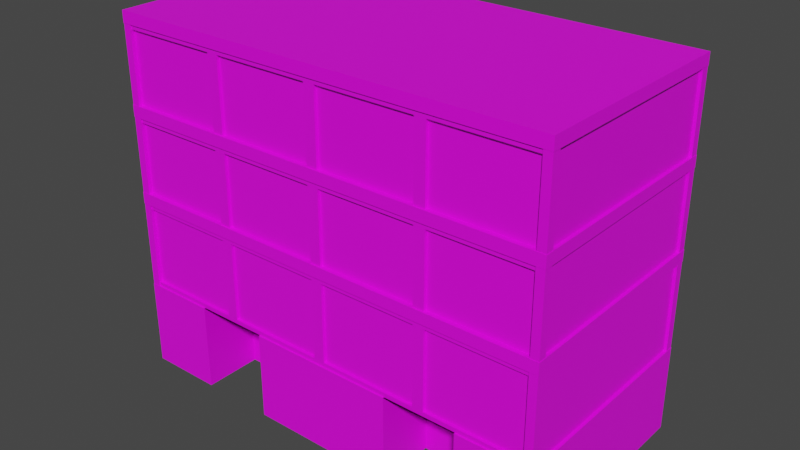 # Source: building2.blend  (saved by Blender 3.0.42; exported with 4.5.12 LTS)
import bpy
from mathutils import Matrix  # noqa: F401  (used for matrix-valued properties, if any)

bpy.ops.wm.read_factory_settings(use_empty=True)
scene = bpy.context.scene
scene.name = 'Scene'

# ---- collections
col_collection = bpy.data.collections.new('Collection'); scene.collection.children.link(col_collection)

# ---- images (referenced by path relative to the original .blend; pixels are not part of the script)
import os
ASSET_DIR = os.environ.get("B2B_ASSET_DIR", "")  # directory of the original .blend (textures are referenced by path, not embedded)
HERE = os.path.dirname(os.path.abspath(__file__))  # packed textures are extracted next to this script under _unpacked/

def load_image(name, relpath, width, height, colorspace="sRGB"):
    """Load a texture the original file referenced (path relative to the .blend, or extracted next to this script)."""
    p = next((c for c in (os.path.join(HERE, relpath), os.path.join(ASSET_DIR, relpath)) if relpath and os.path.exists(c)), "")
    if p:
        img = bpy.data.images.load(p, check_existing=True)
        img.name = name
    else:  # same state as the original file: an image datablock whose file is absent (Cycles renders it pink)
        img = bpy.data.images.new(name, width, height)
        img.source = "FILE"
        img.filepath = "//" + (relpath or name)
    img.colorspace_settings.name = colorspace
    return img
img_texturescom_buildingshighrise0494_1_seamless_s_jpg = load_image('TexturesCom_BuildingsHighRise0494_1_seamless_S.jpg', 'TexturesCom_BuildingsHighRise0494_1_seamless_S.jpg', 1024, 1024, 'sRGB')
img_concrete_170843_jpg = load_image('concrete_170843.JPG', 'concrete_170843.JPG', 1024, 1024, 'sRGB')

# ---- materials (node trees are filled in below, after node groups)
mat_material_001 = bpy.data.materials.new('Material.001')
mat_material_001.use_transparent_shadow = False
mat_wall = bpy.data.materials.new('wall')
mat_wall.use_transparent_shadow = False

# ---- material node trees
mat_material_001.use_nodes = True; mat_material_001.node_tree.nodes.clear()
_N = mat_material_001.node_tree.nodes; _L = mat_material_001.node_tree.links
n0 = _N.new('ShaderNodeBsdfPrincipled'); n0.name = 'Principled BSDF'; n0.location = (10, 300)
n0.distribution = 'GGX'
n0.subsurface_method = 'RANDOM_WALK_SKIN'
n0.inputs[3].default_value = 1.45
n0.inputs[27].default_value = (0.0, 0.0, 0.0, 1.0)
n0.inputs[28].default_value = 1.0
n1 = _N.new('ShaderNodeOutputMaterial'); n1.name = 'Material Output'; n1.location = (300, 300)
n2 = _N.new('ShaderNodeTexImage'); n2.name = 'Image Texture'; n2.location = (-280, 280)
n2.image = img_texturescom_buildingshighrise0494_1_seamless_s_jpg
_L.new(n0.outputs[0], n1.inputs[0])
_L.new(n2.outputs[0], n0.inputs[0])
n1.is_active_output = True
mat_wall.use_nodes = True; mat_wall.node_tree.nodes.clear()
_N = mat_wall.node_tree.nodes; _L = mat_wall.node_tree.links
n0 = _N.new('ShaderNodeBsdfPrincipled'); n0.name = 'Principled BSDF'; n0.location = (10, 300)
n0.distribution = 'GGX'
n0.subsurface_method = 'RANDOM_WALK_SKIN'
n0.inputs[3].default_value = 1.45
n0.inputs[27].default_value = (0.0, 0.0, 0.0, 1.0)
n0.inputs[28].default_value = 1.0
n1 = _N.new('ShaderNodeOutputMaterial'); n1.name = 'Material Output'; n1.location = (300, 300)
n2 = _N.new('ShaderNodeTexImage'); n2.name = 'Image Texture'; n2.location = (-280, 280)
n2.image = img_concrete_170843_jpg
_L.new(n0.outputs[0], n1.inputs[0])
_L.new(n2.outputs[0], n0.inputs[0])
n1.is_active_output = True

# ---- world
world_world = bpy.data.worlds.new('World'); scene.world = world_world
world_world.use_nodes = True; world_world.node_tree.nodes.clear()
_N = world_world.node_tree.nodes; _L = world_world.node_tree.links
n0 = _N.new('ShaderNodeOutputWorld'); n0.name = 'World Output'; n0.location = (300, 300)
n1 = _N.new('ShaderNodeBackground'); n1.name = 'Background'; n1.location = (10, 300)
n1.inputs[0].default_value = (0.05088, 0.05088, 0.05088, 1.0)
_L.new(n1.outputs[0], n0.inputs[0])
n0.is_active_output = True
world_world.color = (0.05088, 0.05088, 0.05088)
world_world.use_sun_shadow = False
world_world.sun_shadow_jitter_overblur = 0.0

# ---- meshes
me_cube_001 = bpy.data.meshes.new('Cube.001')
me_cube_001.from_pydata([(-7.5, -3.75, 0.0), (-7.5, -3.75, 3.0), (-7.5, 3.75, 0.0), (-7.5, 3.75, 3.0), (7.5, -3.75, 0.0), (7.5, -3.75, 3.0), (7.5, 3.75, 0.0), (7.5, 3.75, 3.0), (-7.5, -3.75, 6.0), (-7.5, 3.75, 6.0), (7.5, -3.75, 6.0), (7.5, 3.75, 6.0), (-7.5, -3.75, 9.0), (-7.5, 3.75, 9.0), (7.5, -3.75, 9.0), (7.5, 3.75, 9.0), (0.0, 3.75, 0.0), (0.0, 3.75, 3.0), (0.0, -3.75, 0.0), (0.0, -3.75, 3.0), (0.0, 3.75, 6.0), (0.0, -3.75, 6.0), (0.0, 3.75, 9.0), (0.0, -3.75, 9.0), (-3.75, 3.75, 0.0), (-3.75, -3.75, 3.0), (-3.75, -3.75, 6.0), (-3.75, -3.75, 9.0), (-3.75, 3.75, 3.0), (-3.75, -3.75, 0.0), (-3.75, 3.75, 6.0), (-3.75, 3.75, 9.0), (3.75, 3.75, 3.0), (3.75, -3.75, 0.0), (3.75, 3.75, 6.0), (3.75, 3.75, 9.0), (3.75, 3.75, 0.0), (3.75, -3.75, 3.0), (3.75, -3.75, 6.0), (3.75, -3.75, 9.0), (-7.5, 1.25, 0.0), (-7.5, -1.25, 0.0), (-7.5, -1.25, 3.0), (-7.5, 1.25, 3.0), (7.5, -1.25, 0.0), (7.5, 1.25, 0.0), (7.5, 1.25, 3.0), (7.5, -1.25, 3.0), (-7.5, -1.25, 6.0), (-7.5, 1.25, 6.0), (7.5, 1.25, 6.0), (7.5, -1.25, 6.0), (-7.5, -1.25, 9.0), (-7.5, 1.25, 9.0), (7.5, 1.25, 9.0), (7.5, -1.25, 9.0), (0.0, 1.25, 9.0), (0.0, -1.25, 9.0), (-3.75, 1.25, 9.0), (-3.75, -1.25, 9.0), (3.75, 1.25, 9.0), (3.75, -1.25, 9.0), (-3.938, -3.75, 0.15), (-3.938, -3.75, 2.85), (-7.312, -3.75, 2.85), (-7.312, -3.75, 0.15), (3.938, -3.75, 6.15), (7.312, -3.75, 6.15), (7.312, -3.75, 8.85), (3.938, -3.75, 8.85), (3.938, -3.75, 3.15), (7.312, -3.75, 3.15), (7.312, -3.75, 5.85), (3.938, -3.75, 5.85), (-3.562, -3.75, 3.15), (-0.1875, -3.75, 3.15), (-0.1875, -3.75, 5.85), (-3.562, -3.75, 5.85), (-3.562, -3.75, 6.15), (-0.1875, -3.75, 6.15), (-0.1875, -3.75, 8.85), (-3.562, -3.75, 8.85), (3.562, -3.75, 0.15), (3.562, -3.75, 2.85), (0.1875, -3.75, 2.85), (0.1875, -3.75, 0.15), (-7.312, -3.75, 6.15), (-3.938, -3.75, 6.15), (-3.938, -3.75, 8.85), (-7.312, -3.75, 8.85), (-7.312, -3.75, 3.15), (-3.938, -3.75, 3.15), (-3.938, -3.75, 5.85), (-7.312, -3.75, 5.85), (-0.1875, -3.75, 0.15), (-0.1875, -3.75, 2.85), (-3.562, -3.75, 2.85), (-3.562, -3.75, 0.15), (7.312, -3.75, 0.15), (7.312, -3.75, 2.85), (3.938, -3.75, 2.85), (3.938, -3.75, 0.15), (0.1875, -3.75, 3.15), (3.562, -3.75, 3.15), (3.562, -3.75, 5.85), (0.1875, -3.75, 5.85), (0.1875, -3.75, 6.15), (3.562, -3.75, 6.15), (3.562, -3.75, 8.85), (0.1875, -3.75, 8.85), (-3.938, -3.65, 2.85), (-3.938, -3.65, 0.15), (-7.312, -3.65, 2.85), (-7.312, -3.65, 0.15), (7.312, -3.65, 6.15), (3.938, -3.65, 6.15), (7.312, -3.65, 8.85), (3.938, -3.65, 8.85), (7.312, -3.65, 3.15), (3.938, -3.65, 3.15), (7.312, -3.65, 5.85), (3.938, -3.65, 5.85), (-0.1875, -3.65, 3.15), (-3.562, -3.65, 3.15), (-0.1875, -3.65, 5.85), (-3.562, -3.65, 5.85), (-0.1875, -3.65, 6.15), (-3.562, -3.65, 6.15), (-0.1875, -3.65, 8.85), (-3.562, -3.65, 8.85), (3.562, -3.65, 2.85), (3.562, -3.65, 0.15), (0.1875, -3.65, 2.85), (0.1875, -3.65, 0.15), (-3.938, -3.65, 6.15), (-7.312, -3.65, 6.15), (-3.938, -3.65, 8.85), (-7.312, -3.65, 8.85), (-3.938, -3.65, 3.15), (-7.312, -3.65, 3.15), (-3.938, -3.65, 5.85), (-7.312, -3.65, 5.85), (-0.1875, -3.65, 2.85), (-0.1875, -3.65, 0.15), (-3.562, -3.65, 2.85), (-3.562, -3.65, 0.15), (7.312, -3.65, 2.85), (7.312, -3.65, 0.15), (3.938, -3.65, 2.85), (3.938, -3.65, 0.15), (3.562, -3.65, 3.15), (0.1875, -3.65, 3.15), (3.562, -3.65, 5.85), (0.1875, -3.65, 5.85), (3.562, -3.65, 6.15), (0.1875, -3.65, 6.15), (3.562, -3.65, 8.85), (0.1875, -3.65, 8.85), (3.938, 3.75, 0.15), (3.938, 3.75, 2.85), (7.312, 3.75, 2.85), (7.312, 3.75, 0.15), (-3.938, 3.75, 3.15), (-7.312, 3.75, 3.15), (-7.312, 3.75, 5.85), (-3.938, 3.75, 5.85), (-3.938, 3.75, 6.15), (-7.312, 3.75, 6.15), (-7.312, 3.75, 8.85), (-3.938, 3.75, 8.85), (3.562, 3.75, 6.15), (0.1875, 3.75, 6.15), (0.1875, 3.75, 8.85), (3.562, 3.75, 8.85), (3.562, 3.75, 3.15), (0.1875, 3.75, 3.15), (0.1875, 3.75, 5.85), (3.562, 3.75, 5.85), (-3.562, 3.75, 0.15), (-3.562, 3.75, 2.85), (-0.1875, 3.75, 2.85), (-0.1875, 3.75, 0.15), (-7.312, 3.75, 0.15), (-7.312, 3.75, 2.85), (-3.938, 3.75, 2.85), (-3.938, 3.75, 0.15), (-0.1875, 3.75, 6.15), (-3.562, 3.75, 6.15), (-3.562, 3.75, 8.85), (-0.1875, 3.75, 8.85), (-0.1875, 3.75, 3.15), (-3.562, 3.75, 3.15), (-3.562, 3.75, 5.85), (-0.1875, 3.75, 5.85), (7.312, 3.75, 3.15), (3.938, 3.75, 3.15), (3.938, 3.75, 5.85), (7.312, 3.75, 5.85), (7.312, 3.75, 6.15), (3.938, 3.75, 6.15), (3.938, 3.75, 8.85), (7.312, 3.75, 8.85), (0.1875, 3.75, 0.15), (0.1875, 3.75, 2.85), (3.562, 3.75, 2.85), (3.562, 3.75, 0.15), (3.938, 3.65, 2.85), (3.938, 3.65, 0.15), (7.312, 3.65, 2.85), (7.312, 3.65, 0.15), (-7.312, 3.65, 3.15), (-3.938, 3.65, 3.15), (-7.312, 3.65, 5.85), (-3.938, 3.65, 5.85), (-7.312, 3.65, 6.15), (-3.938, 3.65, 6.15), (-7.312, 3.65, 8.85), (-3.938, 3.65, 8.85), (0.1875, 3.65, 6.15), (3.562, 3.65, 6.15), (0.1875, 3.65, 8.85), (3.562, 3.65, 8.85), (0.1875, 3.65, 3.15), (3.562, 3.65, 3.15), (0.1875, 3.65, 5.85), (3.562, 3.65, 5.85), (-3.562, 3.65, 2.85), (-3.562, 3.65, 0.15), (-0.1875, 3.65, 2.85), (-0.1875, 3.65, 0.15), (-7.312, 3.65, 2.85), (-7.312, 3.65, 0.15), (-3.938, 3.65, 2.85), (-3.938, 3.65, 0.15), (-3.562, 3.65, 6.15), (-0.1875, 3.65, 6.15), (-3.562, 3.65, 8.85), (-0.1875, 3.65, 8.85), (-3.562, 3.65, 3.15), (-0.1875, 3.65, 3.15), (-3.562, 3.65, 5.85), (-0.1875, 3.65, 5.85), (3.938, 3.65, 3.15), (7.312, 3.65, 3.15), (3.938, 3.65, 5.85), (7.312, 3.65, 5.85), (3.938, 3.65, 6.15), (7.312, 3.65, 6.15), (3.938, 3.65, 8.85), (7.312, 3.65, 8.85), (0.1875, 3.65, 2.85), (0.1875, 3.65, 0.15), (3.562, 3.65, 2.85), (3.562, 3.65, 0.15), (-7.6, -3.8, 9.0), (-7.6, -3.8, 9.4), (-7.6, 3.8, 9.0), (-7.6, 3.8, 9.4), (7.6, -3.8, 9.0), (7.6, -3.8, 9.4), (7.6, 3.8, 9.0), (7.6, 3.8, 9.4), (-7.6, -3.8, 6.0), (-7.6, -3.8, 6.4), (-7.6, 3.8, 6.0), (-7.6, 3.8, 6.4), (7.6, -3.8, 6.0), (7.6, -3.8, 6.4), (7.6, 3.8, 6.0), (7.6, 3.8, 6.4), (-7.6, -3.8, 3.0), (-7.6, -3.8, 3.4), (-7.6, 3.8, 3.0), (-7.6, 3.8, 3.4), (7.6, -3.8, 3.0), (7.6, -3.8, 3.4), (7.6, 3.8, 3.0), (7.6, 3.8, 3.4), (-7.59, -3.79, 1.49e-08), (-7.59, -3.79, 9.34), (-7.59, -3.51, 1.49e-08), (-7.59, -3.51, 9.34), (-7.31, -3.79, 1.49e-08), (-7.31, -3.79, 9.34), (-7.31, -3.51, 1.49e-08), (-7.31, -3.51, 9.34), (7.31, -3.79, 1.49e-08), (7.31, -3.79, 9.34), (7.31, -3.51, 1.49e-08), (7.31, -3.51, 9.34), (7.59, -3.79, 1.49e-08), (7.59, -3.79, 9.34), (7.59, -3.51, 1.49e-08), (7.59, -3.51, 9.34), (-7.59, 3.51, 1.49e-08), (-7.59, 3.51, 9.34), (-7.59, 3.79, 1.49e-08), (-7.59, 3.79, 9.34), (-7.31, 3.51, 1.49e-08), (-7.31, 3.51, 9.34), (-7.31, 3.79, 1.49e-08), (-7.31, 3.79, 9.34), (7.31, 3.51, 1.49e-08), (7.31, 3.51, 9.34), (7.31, 3.79, 1.49e-08), (7.31, 3.79, 9.34), (7.59, 3.51, 1.49e-08), (7.59, 3.51, 9.34), (7.59, 3.79, 1.49e-08), (7.59, 3.79, 9.34), (-7.6, -3.8, -3.0), (-7.6, -3.8, -1.192e-07), (-7.6, 3.8, -3.0), (-7.6, 3.8, -1.192e-07), (7.6, -3.8, -3.0), (7.6, -3.8, -1.192e-07), (7.6, 3.8, -3.0), (7.6, 3.8, -1.192e-07), (0.0, 3.8, -3.0), (4.768e-07, 3.8, -1.192e-07), (4.768e-07, -3.8, -3.0), (0.0, -3.8, -1.192e-07), (-2.533, 3.8, -3.0), (-5.067, 3.8, -3.0), (-2.533, -3.8, -1.192e-07), (-5.067, -3.8, -1.192e-07), (-5.067, 3.8, -1.192e-07), (-2.533, 3.8, -1.192e-07), (-5.067, -3.8, -3.0), (-2.533, -3.8, -3.0), (2.533, 3.8, -1.192e-07), (5.067, 3.8, -1.192e-07), (2.533, -3.8, -3.0), (5.067, -3.8, -3.0), (5.067, 3.8, -3.0), (2.533, 3.8, -3.0), (5.067, -3.8, -1.192e-07), (2.533, -3.8, -1.192e-07), (-2.533, -1.8, -1.192e-07), (-5.067, -1.8, -1.192e-07), (-5.067, -1.8, -3.0), (-2.533, -1.8, -3.0), (2.533, -1.8, -3.0), (5.067, -1.8, -3.0), (5.067, -1.8, -1.192e-07), (2.533, -1.8, -1.192e-07)], [], [(40, 43, 3, 2), (251, 250, 252, 253), (44, 47, 5, 4), (155, 154, 156, 157), (151, 150, 152, 153), (46, 7, 11, 50), (42, 1, 8, 48), (147, 146, 148, 149), (247, 246, 248, 249), (59, 52, 12, 27), (243, 242, 244, 245), (50, 11, 15, 54), (48, 8, 12, 52), (239, 238, 240, 241), (61, 57, 23, 39), (235, 234, 236, 237), (143, 142, 144, 145), (139, 138, 140, 141), (135, 134, 136, 137), (231, 230, 232, 233), (227, 226, 228, 229), (131, 130, 132, 133), (127, 126, 128, 129), (223, 222, 224, 225), (57, 59, 27, 23), (219, 218, 220, 221), (123, 122, 124, 125), (119, 118, 120, 121), (215, 214, 216, 217), (55, 61, 39, 14), (211, 210, 212, 213), (115, 114, 116, 117), (111, 110, 112, 113), (207, 206, 208, 209), (15, 35, 60, 54), (54, 60, 61, 55), (22, 31, 58, 56), (56, 58, 59, 57), (35, 22, 56, 60), (60, 56, 57, 61), (9, 49, 53, 13), (49, 48, 52, 53), (10, 51, 55, 14), (51, 50, 54, 55), (31, 13, 53, 58), (58, 53, 52, 59), (3, 43, 49, 9), (43, 42, 48, 49), (5, 47, 51, 10), (47, 46, 50, 51), (6, 7, 46, 45), (45, 46, 47, 44), (0, 1, 42, 41), (41, 42, 43, 40), (94, 95, 142, 143), (25, 63, 62, 29), (1, 64, 63, 25), (0, 65, 64, 1), (29, 62, 65, 0), (68, 69, 117, 116), (10, 67, 66, 38), (14, 68, 67, 10), (39, 69, 68, 14), (38, 66, 69, 39), (88, 89, 137, 136), (5, 71, 70, 37), (10, 72, 71, 5), (38, 73, 72, 10), (37, 70, 73, 38), (108, 109, 157, 156), (19, 75, 74, 25), (21, 76, 75, 19), (26, 77, 76, 21), (25, 74, 77, 26), (67, 68, 116, 114), (21, 79, 78, 26), (23, 80, 79, 21), (27, 81, 80, 23), (26, 78, 81, 27), (87, 88, 136, 134), (37, 83, 82, 33), (19, 84, 83, 37), (18, 85, 84, 19), (33, 82, 85, 18), (107, 108, 156, 154), (26, 87, 86, 8), (27, 88, 87, 26), (12, 89, 88, 27), (8, 86, 89, 12), (81, 78, 127, 129), (25, 91, 90, 1), (26, 92, 91, 25), (8, 93, 92, 26), (1, 90, 93, 8), (66, 67, 114, 115), (19, 95, 94, 18), (25, 96, 95, 19), (29, 97, 96, 25), (18, 94, 97, 29), (101, 98, 147, 149), (5, 99, 98, 4), (37, 100, 99, 5), (33, 101, 100, 37), (4, 98, 101, 33), (86, 87, 134, 135), (37, 103, 102, 19), (38, 104, 103, 37), (21, 105, 104, 38), (19, 102, 105, 21), (106, 107, 154, 155), (38, 107, 106, 21), (39, 108, 107, 38), (23, 109, 108, 39), (21, 106, 109, 23), (109, 106, 155, 157), (74, 75, 122, 123), (89, 86, 135, 137), (69, 66, 115, 117), (95, 96, 144, 142), (75, 76, 124, 122), (96, 97, 145, 144), (76, 77, 125, 124), (102, 103, 150, 151), (82, 83, 130, 131), (97, 94, 143, 145), (62, 63, 110, 111), (77, 74, 123, 125), (103, 104, 152, 150), (83, 84, 132, 130), (63, 64, 112, 110), (104, 105, 153, 152), (84, 85, 133, 132), (64, 65, 113, 112), (90, 91, 138, 139), (105, 102, 151, 153), (70, 71, 118, 119), (85, 82, 131, 133), (65, 62, 111, 113), (91, 92, 140, 138), (71, 72, 120, 118), (92, 93, 141, 140), (72, 73, 121, 120), (98, 99, 146, 147), (78, 79, 126, 127), (93, 90, 139, 141), (73, 70, 119, 121), (99, 100, 148, 146), (79, 80, 128, 126), (100, 101, 149, 148), (80, 81, 129, 128), (161, 158, 207, 209), (32, 159, 158, 36), (7, 160, 159, 32), (6, 161, 160, 7), (36, 158, 161, 6), (181, 178, 227, 229), (3, 163, 162, 28), (9, 164, 163, 3), (30, 165, 164, 9), (28, 162, 165, 30), (166, 167, 214, 215), (9, 167, 166, 30), (13, 168, 167, 9), (31, 169, 168, 13), (30, 166, 169, 31), (201, 198, 247, 249), (20, 171, 170, 34), (22, 172, 171, 20), (35, 173, 172, 22), (34, 170, 173, 35), (186, 187, 234, 235), (17, 175, 174, 32), (20, 176, 175, 17), (34, 177, 176, 20), (32, 174, 177, 34), (160, 161, 209, 208), (28, 179, 178, 24), (17, 180, 179, 28), (16, 181, 180, 17), (24, 178, 181, 16), (180, 181, 229, 228), (3, 183, 182, 2), (28, 184, 183, 3), (24, 185, 184, 28), (2, 182, 185, 24), (200, 201, 249, 248), (30, 187, 186, 20), (31, 188, 187, 30), (22, 189, 188, 31), (20, 186, 189, 22), (159, 160, 208, 206), (28, 191, 190, 17), (30, 192, 191, 28), (20, 193, 192, 30), (17, 190, 193, 20), (179, 180, 228, 226), (32, 195, 194, 7), (34, 196, 195, 32), (11, 197, 196, 34), (7, 194, 197, 11), (199, 200, 248, 246), (34, 199, 198, 11), (35, 200, 199, 34), (15, 201, 200, 35), (11, 198, 201, 15), (173, 170, 219, 221), (17, 203, 202, 16), (32, 204, 203, 17), (36, 205, 204, 32), (16, 202, 205, 36), (187, 188, 236, 234), (167, 168, 216, 214), (188, 189, 237, 236), (168, 169, 217, 216), (194, 195, 242, 243), (174, 175, 222, 223), (189, 186, 235, 237), (169, 166, 215, 217), (195, 196, 244, 242), (175, 176, 224, 222), (196, 197, 245, 244), (176, 177, 225, 224), (202, 203, 250, 251), (182, 183, 230, 231), (197, 194, 243, 245), (162, 163, 210, 211), (177, 174, 223, 225), (203, 204, 252, 250), (183, 184, 232, 230), (163, 164, 212, 210), (204, 205, 253, 252), (184, 185, 233, 232), (164, 165, 213, 212), (190, 191, 238, 239), (205, 202, 251, 253), (170, 171, 218, 219), (185, 182, 231, 233), (165, 162, 211, 213), (191, 192, 240, 238), (171, 172, 220, 218), (192, 193, 241, 240), (172, 173, 221, 220), (198, 199, 246, 247), (178, 179, 226, 227), (193, 190, 239, 241), (158, 159, 206, 207), (254, 255, 257, 256), (256, 257, 261, 260), (260, 261, 259, 258), (258, 259, 255, 254), (256, 260, 258, 254), (261, 257, 255, 259), (262, 263, 265, 264), (264, 265, 269, 268), (268, 269, 267, 266), (266, 267, 263, 262), (264, 268, 266, 262), (269, 265, 263, 267), (270, 271, 273, 272), (272, 273, 277, 276), (276, 277, 275, 274), (274, 275, 271, 270), (272, 276, 274, 270), (277, 273, 271, 275), (278, 279, 281, 280), (280, 281, 285, 284), (284, 285, 283, 282), (282, 283, 279, 278), (285, 281, 279, 283), (286, 287, 289, 288), (288, 289, 293, 292), (292, 293, 291, 290), (290, 291, 287, 286), (293, 289, 287, 291), (294, 295, 297, 296), (296, 297, 301, 300), (300, 301, 299, 298), (298, 299, 295, 294), (301, 297, 295, 299), (302, 303, 305, 304), (304, 305, 309, 308), (308, 309, 307, 306), (306, 307, 303, 302), (309, 305, 303, 307), (310, 311, 313, 312), (334, 331, 317, 316), (316, 317, 315, 314), (328, 325, 311, 310), (329, 324, 338, 341), (326, 313, 311, 325), (330, 319, 321, 337), (324, 325, 339, 338), (332, 337, 321, 320), (322, 327, 319, 318), (312, 313, 326, 323), (323, 326, 327, 322), (337, 332, 342, 345), (319, 327, 324, 321), (327, 326, 325, 324), (320, 321, 324, 329), (333, 336, 344, 343), (314, 315, 336, 333), (325, 328, 340, 339), (317, 331, 336, 315), (331, 330, 337, 336), (343, 344, 345, 342), (341, 338, 339, 340), (318, 319, 330, 335), (335, 330, 331, 334), (336, 337, 345, 344)])
me_cube_001.polygons.foreach_set('material_index', [1, 0, 1, 0, 0, 1, 1, 0, 0, 1, 0, 1, 1, 0, 1, 0, 0, 0, 0, 0, 0, 0, 0, 0, 1, 0, 0, 0, 0, 1, 0, 0, 0, 0, 1, 1, 1, 1, 1, 1, 1, 1, 1, 1, 1, 1, 1, 1, 1, 1, 1, 1, 1, 1, 1, 1, 1, 1, 1, 1, 1, 1, 1, 1, 1, 1, 1, 1, 1, 1, 1, 1, 1, 1, 1, 1, 1, 1, 1, 1, 1, 1, 1, 1, 1, 1, 1, 1, 1, 1, 1, 1, 1, 1, 1, 1, 1, 1, 1, 1, 1, 1, 1, 1, 1, 1, 1, 1, 1, 1, 1, 1, 1, 1, 1, 1, 1, 1, 1, 1, 1, 1, 1, 1, 1, 1, 1, 1, 1, 1, 1, 1, 1, 1, 1, 1, 1, 1, 1, 1, 1, 1, 1, 1, 1, 1, 1, 1, 1, 1, 1, 1, 1, 1, 1, 1, 1, 1, 1, 1, 1, 1, 1, 1, 1, 1, 1, 1, 1, 1, 1, 1, 1, 1, 1, 1, 1, 1, 1, 1, 1, 1, 1, 1, 1, 1, 1, 1, 1, 1, 1, 1, 1, 1, 1, 1, 1, 1, 1, 1, 1, 1, 1, 1, 1, 1, 1, 1, 1, 1, 1, 1, 1, 1, 1, 1, 1, 1, 1, 1, 1, 1, 1, 1, 1, 1, 1, 1, 1, 1, 1, 1, 1, 1, 1, 1, 1, 1, 1, 1, 1, 1, 1, 1, 1, 1, 1, 1, 1, 1, 1, 1, 1, 1, 1, 1, 1, 1, 1, 1, 1, 1, 1, 1, 1, 1, 1, 1, 1, 1, 1, 1, 1, 1, 1, 1, 1, 1, 1, 1, 1, 1, 1, 1, 1, 1, 1, 1, 1, 1, 1, 1, 1, 1, 1, 1, 1, 1, 1, 1, 1, 1, 1, 1, 1, 1, 1, 1, 1, 1])
_uv = me_cube_001.uv_layers.new(name='UVMap')
_uv.uv.foreach_set('vector', [0.7774, -3.387, 0.07254, -1.89, -0.6921, -2.239, -0.6763, -3.672, 0.5741, 0.1466, 0.5722, 0.3476, 0.3809, 0.3476, 0.3829, 0.1466, -3.448, 4.11, -2.744, 2.612, -1.979, 2.962, -1.995, 4.394, 0.3809, 0.545, 0.5722, 0.545, 0.5722, 0.7519, 0.3809, 0.7519, 0.3809, 0.545, 0.5722, 0.545, 0.5722, 0.7519, 0.3809, 0.7519, -3.299, 1.79, -3.487, 0.7083, -2.771, 0.7474, -2.639, 1.335, 0.6284, -1.067, 0.8159, 0.01426, 0.09999, -0.02483, -0.03247, -0.6124, 0.5722, 0.545, 0.5722, 0.7519, 0.3809, 0.7519, 0.3809, 0.545, 0.3829, 0.1466, 0.5741, 0.1466, 0.5722, 0.3476, 0.3809, 0.3476, -0.8029, 0.1087, -0.438, -0.3248, -0.3215, -0.0572, -0.5746, 0.4517, 0.3829, 0.1466, 0.5741, 0.1466, 0.5722, 0.3476, 0.3809, 0.3476, -2.639, 1.335, -2.771, 0.7474, -2.35, 0.7798, -2.233, 1.047, -0.03247, -0.6124, 0.09999, -0.02483, -0.3215, -0.0572, -0.438, -0.3248, 0.3829, 0.1466, 0.5741, 0.1466, 0.5722, 0.3476, 0.3809, 0.3476, -1.668, 0.9651, -1.225, 0.5586, -0.9892, 0.9782, -1.474, 1.376, 0.3829, 0.1466, 0.5741, 0.1466, 0.5722, 0.3476, 0.3809, 0.3476, 0.5722, 0.545, 0.5722, 0.7519, 0.3809, 0.7519, 0.3809, 0.545, 0.3809, 0.545, 0.5722, 0.545, 0.5722, 0.7519, 0.3809, 0.7519, 0.3809, 0.545, 0.5722, 0.545, 0.5722, 0.7519, 0.3809, 0.7519, 0.5741, 0.1466, 0.5722, 0.3476, 0.3809, 0.3476, 0.3829, 0.1466, 0.5741, 0.1466, 0.5722, 0.3476, 0.3809, 0.3476, 0.3829, 0.1466, 0.5722, 0.545, 0.5722, 0.7519, 0.3809, 0.7519, 0.3809, 0.545, 0.3809, 0.545, 0.5722, 0.545, 0.5722, 0.7519, 0.3809, 0.7519, 0.3829, 0.1466, 0.5741, 0.1466, 0.5722, 0.3476, 0.3809, 0.3476, -1.225, 0.5586, -0.8029, 0.1087, -0.5746, 0.4517, -0.9892, 0.9782, 0.3829, 0.1466, 0.5741, 0.1466, 0.5722, 0.3476, 0.3809, 0.3476, 0.3809, 0.545, 0.5722, 0.545, 0.5722, 0.7519, 0.3809, 0.7519, 0.3809, 0.545, 0.5722, 0.545, 0.5722, 0.7519, 0.3809, 0.7519, 0.3829, 0.1466, 0.5741, 0.1466, 0.5722, 0.3476, 0.3809, 0.3476, -2.058, 1.339, -1.668, 0.9651, -1.474, 1.376, -1.899, 1.544, 0.3829, 0.1466, 0.5741, 0.1466, 0.5722, 0.3476, 0.3809, 0.3476, 0.3809, 0.545, 0.5722, 0.545, 0.5722, 0.7519, 0.3809, 0.7519, 0.5722, 0.545, 0.5722, 0.7519, 0.3809, 0.7519, 0.3809, 0.545, 0.5741, 0.1466, 0.5722, 0.3476, 0.3809, 0.3476, 0.3829, 0.1466, -2.35, 0.7798, -2.096, 0.2708, -1.868, 0.6139, -2.233, 1.047, -2.233, 1.047, -1.868, 0.6139, -1.668, 0.9651, -2.058, 1.339, -1.682, -0.2556, -1.197, -0.6537, -1.003, -0.2425, -1.447, 0.164, -1.447, 0.164, -1.003, -0.2425, -0.8029, 0.1087, -1.225, 0.5586, -2.096, 0.2708, -1.682, -0.2556, -1.447, 0.164, -1.868, 0.6139, -1.868, 0.6139, -1.447, 0.164, -1.225, 0.5586, -1.668, 0.9651, -0.7563, -1.348, -0.3308, -1.082, -0.6127, -0.6163, -0.772, -0.8214, -0.3308, -1.082, -0.03247, -0.6124, -0.438, -0.3248, -0.6127, -0.6163, -1.915, 2.071, -2.34, 1.804, -2.058, 1.339, -1.899, 1.544, -2.34, 1.804, -2.639, 1.335, -2.233, 1.047, -2.058, 1.339, -1.197, -0.6537, -0.772, -0.8214, -0.6127, -0.6163, -1.003, -0.2425, -1.003, -0.2425, -0.6127, -0.6163, -0.438, -0.3248, -0.8029, 0.1087, -0.6921, -2.239, 0.07254, -1.89, -0.3308, -1.082, -0.7563, -1.348, 0.07254, -1.89, 0.6284, -1.067, -0.03247, -0.6124, -0.3308, -1.082, -1.979, 2.962, -2.744, 2.612, -2.34, 1.804, -1.915, 2.071, -2.744, 2.612, -3.299, 1.79, -2.639, 1.335, -2.34, 1.804, -4.5, 0.5519, -3.487, 0.7083, -3.299, 1.79, -4.5, 2.538, -4.5, 2.538, -3.299, 1.79, -2.744, 2.612, -3.448, 4.11, 1.829, 0.1707, 0.8159, 0.01426, 0.6284, -1.067, 1.829, -1.815, 1.829, -1.815, 0.6284, -1.067, 0.07254, -1.89, 0.7774, -3.387, 0.4891, 3.072, -0.101, 2.225, -0.06055, 2.214, 0.4796, 3.002, 0.4836, 1.264, 0.5335, 1.222, 1.316, 1.751, 1.339, 1.851, 0.8159, 0.01426, 0.84, 0.08469, 0.5335, 1.222, 0.4836, 1.264, 1.829, 0.1707, 1.757, 0.2434, 0.84, 0.08469, 0.8159, 0.01426, 1.339, 1.851, 1.316, 1.751, 1.757, 0.2434, 1.829, 0.1707, -1.879, 1.559, -1.491, 1.415, -1.498, 1.438, -1.865, 1.569, -1.915, 2.071, -1.89, 2.038, -1.306, 1.965, -1.264, 1.991, -1.899, 1.544, -1.879, 1.559, -1.89, 2.038, -1.915, 2.071, -1.474, 1.376, -1.491, 1.415, -1.879, 1.559, -1.899, 1.544, -1.264, 1.991, -1.306, 1.965, -1.491, 1.415, -1.474, 1.376, -0.5454, 0.4358, -0.3144, -0.02899, -0.3062, -0.01099, -0.5249, 0.4227, -1.979, 2.962, -1.935, 2.91, -1.072, 2.815, -1.015, 2.853, -1.915, 2.071, -1.883, 2.099, -1.935, 2.91, -1.979, 2.962, -1.264, 1.991, -1.288, 2.029, -1.883, 2.099, -1.915, 2.071, -1.015, 2.853, -1.072, 2.815, -1.288, 2.029, -1.264, 1.991, -1.442, 1.382, -0.9981, 1.021, -0.9997, 1.052, -1.419, 1.385, -0.1587, 2.24, -0.1554, 2.163, 0.4239, 1.288, 0.4836, 1.264, -0.6308, 1.531, -0.5874, 1.521, -0.1554, 2.163, -0.1587, 2.24, -0.1382, 0.8282, -0.1366, 0.882, -0.5874, 1.521, -0.6308, 1.531, 0.4836, 1.264, 0.4239, 1.288, -0.1366, 0.882, -0.1382, 0.8282, -1.89, 2.038, -1.879, 1.559, -1.865, 1.569, -1.877, 2.009, -0.6308, 1.531, -0.6271, 1.473, -0.1813, 0.8419, -0.1382, 0.8282, -0.9892, 0.9782, -0.9541, 0.9724, -0.6271, 1.473, -0.6308, 1.531, -0.5746, 0.4517, -0.5754, 0.4938, -0.9541, 0.9724, -0.9892, 0.9782, -0.1382, 0.8282, -0.1813, 0.8419, -0.5754, 0.4938, -0.5746, 0.4517, -0.1497, 0.7714, -0.5454, 0.4358, -0.5249, 0.4227, -0.163, 0.7363, -1.015, 2.853, -0.9563, 2.866, -0.6174, 3.953, -0.6477, 4.052, -0.1587, 2.24, -0.1747, 2.31, -0.9563, 2.866, -1.015, 2.853, 0.4858, 3.176, 0.4028, 3.171, -0.1747, 2.31, -0.1587, 2.24, -0.6477, 4.052, -0.6174, 3.953, 0.4028, 3.171, 0.4858, 3.176, -1.249, 1.94, -1.442, 1.382, -1.419, 1.385, -1.245, 1.903, -0.1382, 0.8282, -0.1497, 0.7714, 0.06265, 0.01734, 0.09999, -0.02483, -0.5746, 0.4517, -0.5454, 0.4358, -0.1497, 0.7714, -0.1382, 0.8282, -0.3215, -0.0572, -0.3144, -0.02899, -0.5454, 0.4358, -0.5746, 0.4517, 0.09999, -0.02483, 0.06265, 0.01734, -0.3144, -0.02899, -0.3215, -0.0572, -0.5754, 0.4938, -0.1813, 0.8419, -0.21, 0.8509, -0.5712, 0.5223, 0.4836, 1.264, 0.465, 1.189, 0.7646, 0.07104, 0.8159, 0.01426, -0.1382, 0.8282, -0.1028, 0.7991, 0.465, 1.189, 0.4836, 1.264, 0.09999, -0.02483, 0.1167, 0.02153, -0.1028, 0.7991, -0.1382, 0.8282, 0.8159, 0.01426, 0.7646, 0.07104, 0.1167, 0.02153, 0.09999, -0.02483, -1.306, 1.965, -1.89, 2.038, -1.877, 2.009, -1.334, 1.949, -0.1587, 2.24, -0.101, 2.225, 0.4891, 3.072, 0.4858, 3.176, 0.4836, 1.264, 0.4869, 1.338, -0.101, 2.225, -0.1587, 2.24, 1.339, 1.851, 1.259, 1.885, 0.4869, 1.338, 0.4836, 1.264, 0.4858, 3.176, 0.4891, 3.072, 1.259, 1.885, 1.339, 1.851, -0.726, 4.009, -1.933, 4.307, -1.901, 4.24, -0.7778, 3.98, -1.979, 2.962, -1.927, 3.005, -1.933, 4.307, -1.995, 4.394, -1.015, 2.853, -1.049, 2.909, -1.927, 3.005, -1.979, 2.962, -0.6477, 4.052, -0.726, 4.009, -1.049, 2.909, -1.015, 2.853, -1.995, 4.394, -1.933, 4.307, -0.726, 4.009, -0.6477, 4.052, 0.06265, 0.01734, -0.1497, 0.7714, -0.163, 0.7363, 0.04116, 0.03843, -1.015, 2.853, -0.9917, 2.783, -0.221, 2.235, -0.1587, 2.24, -1.264, 1.991, -1.222, 2.0, -0.9917, 2.783, -1.015, 2.853, -0.6308, 1.531, -0.643, 1.584, -1.222, 2.0, -1.264, 1.991, -0.1587, 2.24, -0.221, 2.235, -0.643, 1.584, -0.6308, 1.531, -0.6774, 1.527, -1.249, 1.94, -1.245, 1.903, -0.7084, 1.525, -1.264, 1.991, -1.249, 1.94, -0.6774, 1.527, -0.6308, 1.531, -1.474, 1.376, -1.442, 1.382, -1.249, 1.94, -1.264, 1.991, -0.9892, 0.9782, -0.9981, 1.021, -1.442, 1.382, -1.474, 1.376, -0.6308, 1.531, -0.6774, 1.527, -0.9981, 1.021, -0.9892, 0.9782, -0.9981, 1.021, -0.6774, 1.527, -0.7084, 1.525, -0.9997, 1.052, 0.4239, 1.288, -0.1554, 2.163, -0.1619, 2.11, 0.3844, 1.303, -0.3144, -0.02899, 0.06265, 0.01734, 0.04116, 0.03843, -0.3062, -0.01099, -1.491, 1.415, -1.306, 1.965, -1.334, 1.949, -1.498, 1.438, -0.101, 2.225, 0.4869, 1.338, 0.4969, 1.387, -0.06055, 2.214, -0.1554, 2.163, -0.5874, 1.521, -0.5569, 1.514, -0.1619, 2.11, 0.4869, 1.338, 1.259, 1.885, 1.205, 1.907, 0.4969, 1.387, -0.5874, 1.521, -0.1366, 0.882, -0.1298, 0.9181, -0.5569, 1.514, -0.221, 2.235, -0.9917, 2.783, -0.9844, 2.731, -0.2623, 2.231, -0.6174, 3.953, -0.9563, 2.866, -0.9148, 2.874, -0.6082, 3.882, 1.259, 1.885, 0.4891, 3.072, 0.4796, 3.002, 1.205, 1.907, 1.316, 1.751, 0.5335, 1.222, 0.5683, 1.192, 1.288, 1.689, -0.1366, 0.882, 0.4239, 1.288, 0.3844, 1.303, -0.1298, 0.9181, -0.9917, 2.783, -1.222, 2.0, -1.192, 2.006, -0.9844, 2.731, -0.9563, 2.866, -0.1747, 2.31, -0.1781, 2.361, -0.9148, 2.874, 0.5335, 1.222, 0.84, 0.08469, 0.8633, 0.1279, 0.5683, 1.192, -1.222, 2.0, -0.643, 1.584, -0.6457, 1.622, -1.192, 2.006, -0.1747, 2.31, 0.4028, 3.171, 0.3477, 3.168, -0.1781, 2.361, 0.84, 0.08469, 1.757, 0.2434, 1.71, 0.2918, 0.8633, 0.1279, 0.7646, 0.07104, 0.465, 1.189, 0.4441, 1.143, 0.7312, 0.1084, -0.643, 1.584, -0.221, 2.235, -0.2623, 2.231, -0.6457, 1.622, -1.072, 2.815, -1.935, 2.91, -1.912, 2.866, -1.109, 2.791, 0.4028, 3.171, -0.6174, 3.953, -0.6082, 3.882, 0.3477, 3.168, 1.757, 0.2434, 1.316, 1.751, 1.288, 1.689, 1.71, 0.2918, 0.465, 1.189, -0.1028, 0.7991, -0.07803, 0.7774, 0.4441, 1.143, -1.935, 2.91, -1.883, 2.099, -1.86, 2.119, -1.912, 2.866, -0.1028, 0.7991, 0.1167, 0.02153, 0.1327, 0.05002, -0.07803, 0.7774, -1.883, 2.099, -1.288, 2.029, -1.301, 2.06, -1.86, 2.119, -1.933, 4.307, -1.927, 3.005, -1.888, 3.034, -1.901, 4.24, -0.1813, 0.8419, -0.6271, 1.473, -0.631, 1.434, -0.21, 0.8509, 0.1167, 0.02153, 0.7646, 0.07104, 0.7312, 0.1084, 0.1327, 0.05002, -1.288, 2.029, -1.072, 2.815, -1.109, 2.791, -1.301, 2.06, -1.927, 3.005, -1.049, 2.909, -1.066, 2.953, -1.888, 3.034, -0.6271, 1.473, -0.9541, 0.9724, -0.9296, 0.9677, -0.631, 1.434, -1.049, 2.909, -0.726, 4.009, -0.7778, 3.98, -1.066, 2.953, -0.9541, 0.9724, -0.5754, 0.4938, -0.5712, 0.5223, -0.9296, 0.9677, -4.429, 0.4792, -3.987, -1.028, -3.959, -0.9662, -4.382, 0.4308, -3.155, -0.5415, -3.205, -0.4999, -3.987, -1.028, -4.01, -1.129, -3.487, 0.7083, -3.511, 0.6379, -3.205, -0.4999, -3.155, -0.5415, -4.5, 0.5519, -4.429, 0.4792, -3.511, 0.6379, -3.487, 0.7083, -4.01, -1.129, -3.987, -1.028, -4.429, 0.4792, -4.5, 0.5519, -3.074, -2.448, -2.054, -3.231, -2.063, -3.159, -3.019, -2.445, -0.6921, -2.239, -0.7357, -2.187, -1.599, -2.093, -1.656, -2.13, -0.7563, -1.348, -0.7881, -1.377, -0.7357, -2.187, -0.6921, -2.239, -1.407, -1.268, -1.383, -1.307, -0.7881, -1.377, -0.7563, -1.348, -1.656, -2.13, -1.599, -2.093, -1.383, -1.307, -1.407, -1.268, -1.365, -1.243, -0.7815, -1.315, -0.7943, -1.287, -1.337, -1.226, -0.7563, -1.348, -0.7815, -1.315, -1.365, -1.243, -1.407, -1.268, -0.772, -0.8214, -0.7918, -0.836, -0.7815, -1.315, -0.7563, -1.348, -1.197, -0.6537, -1.18, -0.6919, -0.7918, -0.836, -0.772, -0.8214, -1.407, -1.268, -1.365, -1.243, -1.18, -0.6919, -1.197, -0.6537, -2.357, 0.7516, -2.734, 0.7053, -2.712, 0.6842, -2.365, 0.7336, -2.04, -0.8085, -2.044, -0.7505, -2.49, -0.1193, -2.533, -0.1056, -1.682, -0.2556, -1.717, -0.2498, -2.044, -0.7505, -2.04, -0.8085, -2.096, 0.2708, -2.096, 0.2288, -1.717, -0.2498, -1.682, -0.2556, -2.533, -0.1056, -2.49, -0.1193, -2.096, 0.2288, -2.096, 0.2708, -1.994, -0.8044, -1.422, -1.217, -1.427, -1.18, -1.963, -0.8019, -2.512, -1.518, -2.516, -1.44, -3.095, -0.5651, -3.155, -0.5415, -2.04, -0.8085, -2.084, -0.7987, -2.516, -1.44, -2.512, -1.518, -2.533, -0.1056, -2.534, -0.1594, -2.084, -0.7987, -2.04, -0.8085, -3.155, -0.5415, -3.095, -0.5651, -2.534, -0.1594, -2.533, -0.1056, -3.511, 0.6379, -4.429, 0.4792, -4.382, 0.4308, -3.534, 0.5947, -1.656, -2.13, -1.715, -2.143, -2.054, -3.231, -2.023, -3.329, -2.512, -1.518, -2.496, -1.588, -1.715, -2.143, -1.656, -2.13, -3.157, -2.453, -3.074, -2.448, -2.496, -1.588, -2.512, -1.518, -2.023, -3.329, -2.054, -3.231, -3.074, -2.448, -3.157, -2.453, -2.496, -1.588, -3.074, -2.448, -3.019, -2.445, -2.493, -1.638, -0.6921, -2.239, -0.7442, -2.283, -0.7381, -3.585, -0.6763, -3.672, -1.656, -2.13, -1.622, -2.186, -0.7442, -2.283, -0.6921, -2.239, -2.023, -3.329, -1.945, -3.286, -1.622, -2.186, -1.656, -2.13, -0.6763, -3.672, -0.7381, -3.585, -1.945, -3.286, -2.023, -3.329, -2.126, 0.2868, -2.357, 0.7516, -2.365, 0.7336, -2.146, 0.2999, -1.407, -1.268, -1.422, -1.217, -1.994, -0.8044, -2.04, -0.8085, -1.197, -0.6537, -1.229, -0.6591, -1.422, -1.217, -1.407, -1.268, -1.682, -0.2556, -1.673, -0.2986, -1.229, -0.6591, -1.197, -0.6537, -2.04, -0.8085, -1.994, -0.8044, -1.673, -0.2986, -1.682, -0.2556, -3.205, -0.4999, -3.511, 0.6379, -3.534, 0.5947, -3.239, -0.4698, -1.656, -2.13, -1.679, -2.06, -2.45, -1.512, -2.512, -1.518, -1.407, -1.268, -1.449, -1.278, -1.679, -2.06, -1.656, -2.13, -2.04, -0.8085, -2.028, -0.8612, -1.449, -1.278, -1.407, -1.268, -2.512, -1.518, -2.45, -1.512, -2.028, -0.8612, -2.04, -0.8085, -1.715, -2.143, -2.496, -1.588, -2.493, -1.638, -1.756, -2.151, -3.155, -0.5415, -3.136, -0.4666, -3.436, 0.6516, -3.487, 0.7083, -2.533, -0.1056, -2.568, -0.07653, -3.136, -0.4666, -3.155, -0.5415, -2.771, 0.7474, -2.788, 0.7011, -2.568, -0.07653, -2.533, -0.1056, -3.487, 0.7083, -3.436, 0.6516, -2.788, 0.7011, -2.771, 0.7474, -2.521, -0.04885, -2.126, 0.2868, -2.146, 0.2999, -2.508, -0.01373, -2.533, -0.1056, -2.521, -0.04885, -2.734, 0.7053, -2.771, 0.7474, -2.096, 0.2708, -2.126, 0.2868, -2.521, -0.04885, -2.533, -0.1056, -2.35, 0.7798, -2.357, 0.7516, -2.126, 0.2868, -2.096, 0.2708, -2.771, 0.7474, -2.734, 0.7053, -2.357, 0.7516, -2.35, 0.7798, -2.096, 0.2288, -2.49, -0.1193, -2.461, -0.1283, -2.1, 0.2003, -2.512, -1.518, -2.57, -1.503, -3.16, -2.349, -3.157, -2.453, -3.155, -0.5415, -3.158, -0.6153, -2.57, -1.503, -2.512, -1.518, -4.01, -1.129, -3.93, -1.162, -3.158, -0.6153, -3.155, -0.5415, -3.157, -2.453, -3.16, -2.349, -3.93, -1.162, -4.01, -1.129, -1.422, -1.217, -1.229, -0.6591, -1.252, -0.6628, -1.427, -1.18, -0.7815, -1.315, -0.7918, -0.836, -0.806, -0.8463, -0.7943, -1.287, -1.229, -0.6591, -1.673, -0.2986, -1.671, -0.329, -1.252, -0.6628, -0.7918, -0.836, -1.18, -0.6919, -1.173, -0.7154, -0.806, -0.8463, -3.436, 0.6516, -3.136, -0.4666, -3.115, -0.4206, -3.402, 0.6142, -3.095, -0.5651, -2.516, -1.44, -2.509, -1.388, -3.055, -0.5807, -1.673, -0.2986, -1.994, -0.8044, -1.963, -0.8019, -1.671, -0.329, -1.18, -0.6919, -1.365, -1.243, -1.337, -1.226, -1.173, -0.7154, -3.136, -0.4666, -2.568, -0.07653, -2.593, -0.05482, -3.115, -0.4206, -2.516, -1.44, -2.084, -0.7987, -2.114, -0.7909, -2.509, -1.388, -2.568, -0.07653, -2.788, 0.7011, -2.804, 0.6726, -2.593, -0.05482, -2.084, -0.7987, -2.534, -0.1594, -2.541, -0.1955, -2.114, -0.7909, -3.16, -2.349, -2.57, -1.503, -2.611, -1.491, -3.151, -2.279, -0.7381, -3.585, -0.7442, -2.283, -0.7831, -2.312, -0.7699, -3.517, -2.788, 0.7011, -3.436, 0.6516, -3.402, 0.6142, -2.804, 0.6726, -1.599, -2.093, -0.7357, -2.187, -0.7587, -2.144, -1.562, -2.068, -2.534, -0.1594, -3.095, -0.5651, -3.055, -0.5807, -2.541, -0.1955, -2.57, -1.503, -3.158, -0.6153, -3.168, -0.6645, -2.611, -1.491, -0.7442, -2.283, -1.622, -2.186, -1.605, -2.231, -0.7831, -2.312, -0.7357, -2.187, -0.7881, -1.377, -0.8112, -1.397, -0.7587, -2.144, -3.158, -0.6153, -3.93, -1.162, -3.876, -1.184, -3.168, -0.6645, -1.622, -2.186, -1.945, -3.286, -1.893, -3.257, -1.605, -2.231, -0.7881, -1.377, -1.383, -1.307, -1.371, -1.337, -0.8112, -1.397, -2.45, -1.512, -1.679, -2.06, -1.687, -2.009, -2.409, -1.508, -3.93, -1.162, -3.16, -2.349, -3.151, -2.279, -3.876, -1.184, -2.49, -0.1193, -2.044, -0.7505, -2.04, -0.7113, -2.461, -0.1283, -1.945, -3.286, -0.7381, -3.585, -0.7699, -3.517, -1.893, -3.257, -1.383, -1.307, -1.599, -2.093, -1.562, -2.068, -1.371, -1.337, -1.679, -2.06, -1.449, -1.278, -1.479, -1.284, -1.687, -2.009, -2.044, -0.7505, -1.717, -0.2498, -1.741, -0.2451, -2.04, -0.7113, -1.449, -1.278, -2.028, -0.8612, -2.025, -0.899, -1.479, -1.284, -1.717, -0.2498, -2.096, 0.2288, -2.1, 0.2003, -1.741, -0.2451, -2.734, 0.7053, -2.521, -0.04885, -2.508, -0.01373, -2.712, 0.6842, -2.054, -3.231, -1.715, -2.143, -1.756, -2.151, -2.063, -3.159, -2.028, -0.8612, -2.45, -1.512, -2.409, -1.508, -2.025, -0.899, -3.987, -1.028, -3.205, -0.4999, -3.239, -0.4698, -3.959, -0.9662, 4.688, 4.488, 4.588, 4.488, 4.588, 2.918, 4.688, 2.918, 4.873, -0.2205, 4.773, -0.2205, 4.773, -3.359, 4.873, -3.359, 4.588, 4.488, 4.488, 4.488, 4.488, 2.918, 4.588, 2.918, 4.773, 2.918, 4.672, 2.918, 4.672, -0.2205, 4.773, -0.2205, 1.916, -3.359, 1.916, -0.2205, 0.01101, -0.2205, 0.01101, -3.359, 1.916, -0.2205, 1.916, 2.918, 0.01101, 2.918, 0.01101, -0.2205, 0.004748, 4.446, -0.0955, 4.446, -0.0955, 2.877, 0.004748, 2.877, 0.004748, 2.877, -0.0955, 2.877, -0.0955, -0.2618, 0.004748, -0.2618, 4.387, 4.488, 4.287, 4.488, 4.287, 2.918, 4.387, 2.918, 4.672, -0.2205, 4.572, -0.2205, 4.572, -3.359, 4.672, -3.359, 3.82, -3.359, 3.82, -0.2205, 1.916, -0.2205, 1.916, -3.359, 3.82, -0.2205, 3.82, 2.918, 1.916, 2.918, 1.916, -0.2205, 4.488, 4.488, 4.387, 4.488, 4.387, 2.918, 4.488, 2.918, 4.672, 2.918, 4.572, 2.918, 4.572, -0.2205, 4.672, -0.2205, -0.1206, 3.951, -0.2208, 3.951, -0.2208, 2.381, -0.1206, 2.381, 4.773, -0.2205, 4.672, -0.2205, 4.672, -3.359, 4.773, -3.359, -2.595, -0.2618, -2.595, 2.877, -4.5, 2.877, -4.5, -0.2618, -0.6907, -0.2618, -0.6907, 2.877, -2.595, 2.877, -2.595, -0.2618, 2.613, 3.237, 2.372, 3.703, 2.613, 3.458, 2.281, 3.152, 2.281, 3.152, 2.613, 3.458, 2.462, 3.107, 2.221, 3.572, 2.221, 3.572, 2.462, 3.107, 2.221, 3.352, 2.553, 3.657, 2.553, 3.657, 2.221, 3.352, 2.372, 3.703, 2.613, 3.237, 2.462, 3.107, 2.613, 3.458, 2.372, 3.703, 2.221, 3.352, 3.005, 3.572, 3.246, 3.107, 3.005, 3.352, 3.337, 3.657, 3.337, 3.657, 3.005, 3.352, 3.155, 3.703, 3.397, 3.237, 3.397, 3.237, 3.155, 3.703, 3.397, 3.458, 3.065, 3.152, 3.065, 3.152, 3.397, 3.458, 3.246, 3.107, 3.005, 3.572, 3.155, 3.703, 3.005, 3.352, 3.246, 3.107, 3.397, 3.458, 2.613, 3.572, 2.854, 3.107, 2.613, 3.352, 2.945, 3.657, 2.945, 3.657, 2.613, 3.352, 2.763, 3.703, 3.005, 3.237, 3.005, 3.237, 2.763, 3.703, 3.005, 3.458, 2.673, 3.152, 2.673, 3.152, 3.005, 3.458, 2.854, 3.107, 2.613, 3.572, 2.763, 3.703, 2.613, 3.352, 2.854, 3.107, 3.005, 3.458, 1.829, 3.572, 2.07, 3.107, 1.829, 3.352, 2.161, 3.657, 2.161, 3.657, 1.829, 3.352, 1.98, 3.703, 2.221, 3.237, 2.221, 3.237, 1.98, 3.703, 2.221, 3.458, 1.889, 3.152, 1.889, 3.152, 2.221, 3.458, 2.07, 3.107, 1.829, 3.572, 1.98, 3.703, 1.829, 3.352, 2.07, 3.107, 2.221, 3.458, 4.237, -3.672, 3.95, -2.838, 2.86, -2.473, 2.437, -3.241, 1.906, 1.415, 2.662, 1.128, 2.773, 1.903, 2.183, 2.435, 2.183, 2.435, 2.773, 1.903, 3.927, 2.152, 4.019, 3.107, 4.879, -3.148, 4.387, -2.097, 3.95, -2.838, 4.237, -3.672, 5.429, -1.076, 4.657, -1.193, 4.938, -1.677, 5.5, -1.618, 2.747, -1.94, 2.86, -2.473, 3.95, -2.838, 4.387, -2.097, 2.613, 0.3798, 2.619, -0.4034, 4.602, -0.2508, 4.538, 0.748, 4.657, -1.193, 4.387, -2.097, 4.847, -2.055, 4.938, -1.677, 5.474, 0.6146, 4.538, 0.748, 4.602, -0.2508, 5.418, -0.2358, 1.88, -1.382, 2.667, -1.236, 2.619, -0.4034, 1.83, -0.4538, 2.437, -3.241, 2.86, -2.473, 2.747, -1.94, 2.026, -2.312, 2.026, -2.312, 2.747, -1.94, 2.667, -1.236, 1.88, -1.382, 4.538, 0.748, 5.474, 0.6146, 5.5, 1.481, 4.863, 1.268, 2.619, -0.4034, 2.667, -1.236, 4.657, -1.193, 4.602, -0.2508, 2.667, -1.236, 2.747, -1.94, 4.387, -2.097, 4.657, -1.193, 5.418, -0.2358, 4.602, -0.2508, 4.657, -1.193, 5.429, -1.076, 4.711, 2.597, 4.321, 1.648, 4.728, 1.609, 5.097, 2.281, 4.019, 3.107, 3.927, 2.152, 4.321, 1.648, 4.711, 2.597, 4.387, -2.097, 4.879, -3.148, 5.382, -2.533, 4.847, -2.055, 2.773, 1.903, 2.662, 1.128, 4.321, 1.648, 3.927, 2.152, 2.662, 1.128, 2.613, 0.3798, 4.538, 0.748, 4.321, 1.648, 5.097, 2.281, 4.728, 1.609, 4.863, 1.268, 5.5, 1.481, 5.5, -1.618, 4.938, -1.677, 4.847, -2.055, 5.382, -2.533, 1.83, -0.4538, 2.619, -0.4034, 2.613, 0.3798, 1.829, 0.4575, 1.829, 0.4575, 2.613, 0.3798, 2.662, 1.128, 1.906, 1.415, 4.321, 1.648, 4.538, 0.748, 4.863, 1.268, 4.728, 1.609])
me_cube_001.materials.append(mat_material_001)
me_cube_001.materials.append(mat_wall)
me_cube_001.use_remesh_fix_poles = True
me_cube_001.use_remesh_preserve_attributes = False
me_cube_001.update()

# ---- objects
ob_windows = bpy.data.objects.new('windows', me_cube_001)

# ---- transforms, parenting, visibility, modifiers, constraints
ob_windows.location = (0.0, 0.0, 3.0)

# ---- collection membership
col_collection.objects.link(ob_windows)

# ---- scene / render settings (as saved in the file)
scene.frame_start = 1; scene.frame_end = 250; scene.frame_set(1)
scene.render.engine = 'BLENDER_EEVEE_NEXT'
scene.cycles.sampling_pattern = 'TABULATED_SOBOL'
scene.cycles.use_light_tree = False
scene.view_settings.view_transform = 'Filmic'
bpy.context.view_layer.update()

# ---- added for rendering (the .blend has no active camera and no usable light): camera, sun
cam_auto = bpy.data.cameras.new('AutoCamera')
cam_auto.lens = 50.0
cam_auto.sensor_width = 36.0
cam_auto.clip_end = 1000.0
ob_auto_camera = bpy.data.objects.new('AutoCamera', cam_auto)
scene.collection.objects.link(ob_auto_camera)
ob_auto_camera.location = (19.4641, -23.3569, 21.7712)
ob_auto_camera.rotation_euler = (1.09748, -7.21219e-08, 0.694738)
scene.camera = ob_auto_camera
light_auto_sun = bpy.data.lights.new('AutoSun', 'SUN')
light_auto_sun.energy = 3.0
light_auto_sun.angle = 0.0523599
ob_auto_sun = bpy.data.objects.new('AutoSun', light_auto_sun)
scene.collection.objects.link(ob_auto_sun)
ob_auto_sun.rotation_euler = (0.872665, 0.174533, 0.523599)
bpy.context.view_layer.update()

